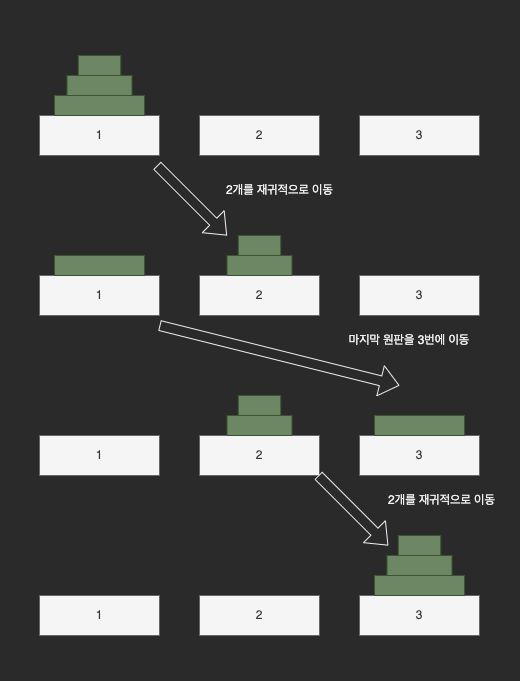

The diagram above was exported from draw.io. Its source (the exported page's mxGraphModel, read from the mxfile embedded in the PNG):
<mxGraphModel dx="946" dy="589" grid="1" gridSize="10" guides="1" tooltips="1" connect="1" arrows="1" fold="1" page="1" pageScale="1" pageWidth="827" pageHeight="1169" math="0" shadow="0">
  <root>
    <mxCell id="0" />
    <mxCell id="1" parent="0" />
    <mxCell id="63SJzNPJEj1OdPyjJVui-32" value="" style="rounded=0;whiteSpace=wrap;html=1;strokeColor=none;" parent="1" vertex="1">
      <mxGeometry x="80.63" y="205" width="518.75" height="680" as="geometry" />
    </mxCell>
    <mxCell id="63SJzNPJEj1OdPyjJVui-1" value="1" style="rounded=0;whiteSpace=wrap;html=1;fillColor=#f5f5f5;strokeColor=#666666;fontColor=#333333;" parent="1" vertex="1">
      <mxGeometry x="120" y="320" width="120" height="40" as="geometry" />
    </mxCell>
    <mxCell id="63SJzNPJEj1OdPyjJVui-2" value="2" style="rounded=0;whiteSpace=wrap;html=1;fillColor=#f5f5f5;strokeColor=#666666;fontColor=#333333;" parent="1" vertex="1">
      <mxGeometry x="280" y="320" width="120" height="40" as="geometry" />
    </mxCell>
    <mxCell id="63SJzNPJEj1OdPyjJVui-3" value="3" style="rounded=0;whiteSpace=wrap;html=1;fillColor=#f5f5f5;strokeColor=#666666;fontColor=#333333;" parent="1" vertex="1">
      <mxGeometry x="440" y="320" width="120" height="40" as="geometry" />
    </mxCell>
    <mxCell id="63SJzNPJEj1OdPyjJVui-4" value="" style="rounded=0;whiteSpace=wrap;html=1;fillColor=#6d8764;strokeColor=#3A5431;fontColor=#ffffff;" parent="1" vertex="1">
      <mxGeometry x="135" y="300" width="90" height="20" as="geometry" />
    </mxCell>
    <mxCell id="63SJzNPJEj1OdPyjJVui-5" value="" style="rounded=0;whiteSpace=wrap;html=1;fillColor=#6d8764;strokeColor=#3A5431;fontColor=#ffffff;" parent="1" vertex="1">
      <mxGeometry x="147.5" y="280" width="65" height="20" as="geometry" />
    </mxCell>
    <mxCell id="63SJzNPJEj1OdPyjJVui-6" value="" style="rounded=0;whiteSpace=wrap;html=1;fillColor=#6d8764;strokeColor=#3A5431;fontColor=#ffffff;" parent="1" vertex="1">
      <mxGeometry x="158.75" y="260" width="42.5" height="20" as="geometry" />
    </mxCell>
    <mxCell id="63SJzNPJEj1OdPyjJVui-7" value="1" style="rounded=0;whiteSpace=wrap;html=1;fillColor=#f5f5f5;strokeColor=#666666;fontColor=#333333;" parent="1" vertex="1">
      <mxGeometry x="120" y="480" width="120" height="40" as="geometry" />
    </mxCell>
    <mxCell id="63SJzNPJEj1OdPyjJVui-8" value="2" style="rounded=0;whiteSpace=wrap;html=1;fillColor=#f5f5f5;strokeColor=#666666;fontColor=#333333;" parent="1" vertex="1">
      <mxGeometry x="280" y="480" width="120" height="40" as="geometry" />
    </mxCell>
    <mxCell id="63SJzNPJEj1OdPyjJVui-9" value="3" style="rounded=0;whiteSpace=wrap;html=1;fillColor=#f5f5f5;strokeColor=#666666;fontColor=#333333;" parent="1" vertex="1">
      <mxGeometry x="440" y="480" width="120" height="40" as="geometry" />
    </mxCell>
    <mxCell id="63SJzNPJEj1OdPyjJVui-10" value="" style="rounded=0;whiteSpace=wrap;html=1;fillColor=#6d8764;strokeColor=#3A5431;fontColor=#ffffff;" parent="1" vertex="1">
      <mxGeometry x="135" y="460" width="90" height="20" as="geometry" />
    </mxCell>
    <mxCell id="63SJzNPJEj1OdPyjJVui-11" value="" style="rounded=0;whiteSpace=wrap;html=1;fillColor=#6d8764;strokeColor=#3A5431;fontColor=#ffffff;" parent="1" vertex="1">
      <mxGeometry x="307.5" y="460" width="65" height="20" as="geometry" />
    </mxCell>
    <mxCell id="63SJzNPJEj1OdPyjJVui-12" value="" style="rounded=0;whiteSpace=wrap;html=1;fillColor=#6d8764;strokeColor=#3A5431;fontColor=#ffffff;" parent="1" vertex="1">
      <mxGeometry x="318.75" y="440" width="42.5" height="20" as="geometry" />
    </mxCell>
    <mxCell id="63SJzNPJEj1OdPyjJVui-14" value="" style="shape=flexArrow;endArrow=classic;html=1;rounded=0;" parent="1" edge="1">
      <mxGeometry width="50" height="50" relative="1" as="geometry">
        <mxPoint x="237.5" y="370" as="sourcePoint" />
        <mxPoint x="307.5" y="440" as="targetPoint" />
      </mxGeometry>
    </mxCell>
    <mxCell id="63SJzNPJEj1OdPyjJVui-15" value="2개를 재귀적으로 이동" style="text;html=1;strokeColor=none;fillColor=none;align=center;verticalAlign=middle;whiteSpace=wrap;rounded=0;" parent="1" vertex="1">
      <mxGeometry x="301.25" y="380" width="118.75" height="30" as="geometry" />
    </mxCell>
    <mxCell id="63SJzNPJEj1OdPyjJVui-16" value="1" style="rounded=0;whiteSpace=wrap;html=1;fillColor=#f5f5f5;strokeColor=#666666;fontColor=#333333;" parent="1" vertex="1">
      <mxGeometry x="120" y="640" width="120" height="40" as="geometry" />
    </mxCell>
    <mxCell id="63SJzNPJEj1OdPyjJVui-17" value="2" style="rounded=0;whiteSpace=wrap;html=1;fillColor=#f5f5f5;strokeColor=#666666;fontColor=#333333;" parent="1" vertex="1">
      <mxGeometry x="280" y="640" width="120" height="40" as="geometry" />
    </mxCell>
    <mxCell id="63SJzNPJEj1OdPyjJVui-18" value="3" style="rounded=0;whiteSpace=wrap;html=1;fillColor=#f5f5f5;strokeColor=#666666;fontColor=#333333;" parent="1" vertex="1">
      <mxGeometry x="440" y="640" width="120" height="40" as="geometry" />
    </mxCell>
    <mxCell id="63SJzNPJEj1OdPyjJVui-19" value="" style="rounded=0;whiteSpace=wrap;html=1;fillColor=#6d8764;strokeColor=#3A5431;fontColor=#ffffff;" parent="1" vertex="1">
      <mxGeometry x="455" y="620" width="90" height="20" as="geometry" />
    </mxCell>
    <mxCell id="63SJzNPJEj1OdPyjJVui-20" value="" style="rounded=0;whiteSpace=wrap;html=1;fillColor=#6d8764;strokeColor=#3A5431;fontColor=#ffffff;" parent="1" vertex="1">
      <mxGeometry x="307.5" y="620" width="65" height="20" as="geometry" />
    </mxCell>
    <mxCell id="63SJzNPJEj1OdPyjJVui-21" value="" style="rounded=0;whiteSpace=wrap;html=1;fillColor=#6d8764;strokeColor=#3A5431;fontColor=#ffffff;" parent="1" vertex="1">
      <mxGeometry x="318.75" y="600" width="42.5" height="20" as="geometry" />
    </mxCell>
    <mxCell id="63SJzNPJEj1OdPyjJVui-22" value="" style="shape=flexArrow;endArrow=classic;html=1;rounded=0;" parent="1" edge="1">
      <mxGeometry width="50" height="50" relative="1" as="geometry">
        <mxPoint x="240" y="530" as="sourcePoint" />
        <mxPoint x="480" y="590" as="targetPoint" />
      </mxGeometry>
    </mxCell>
    <mxCell id="63SJzNPJEj1OdPyjJVui-23" value="마지막 원판을 3번에 이동" style="text;html=1;strokeColor=none;fillColor=none;align=center;verticalAlign=middle;whiteSpace=wrap;rounded=0;" parent="1" vertex="1">
      <mxGeometry x="420" y="530" width="140" height="30" as="geometry" />
    </mxCell>
    <mxCell id="63SJzNPJEj1OdPyjJVui-24" value="2" style="rounded=0;whiteSpace=wrap;html=1;fillColor=#f5f5f5;strokeColor=#666666;fontColor=#333333;" parent="1" vertex="1">
      <mxGeometry x="280" y="800" width="120" height="40" as="geometry" />
    </mxCell>
    <mxCell id="63SJzNPJEj1OdPyjJVui-25" value="3" style="rounded=0;whiteSpace=wrap;html=1;fillColor=#f5f5f5;strokeColor=#666666;fontColor=#333333;" parent="1" vertex="1">
      <mxGeometry x="440" y="800" width="120" height="40" as="geometry" />
    </mxCell>
    <mxCell id="63SJzNPJEj1OdPyjJVui-26" value="" style="rounded=0;whiteSpace=wrap;html=1;fillColor=#6d8764;strokeColor=#3A5431;fontColor=#ffffff;" parent="1" vertex="1">
      <mxGeometry x="455" y="780" width="90" height="20" as="geometry" />
    </mxCell>
    <mxCell id="63SJzNPJEj1OdPyjJVui-27" value="" style="rounded=0;whiteSpace=wrap;html=1;fillColor=#6d8764;strokeColor=#3A5431;fontColor=#ffffff;" parent="1" vertex="1">
      <mxGeometry x="467.5" y="760" width="65" height="20" as="geometry" />
    </mxCell>
    <mxCell id="63SJzNPJEj1OdPyjJVui-28" value="" style="rounded=0;whiteSpace=wrap;html=1;fillColor=#6d8764;strokeColor=#3A5431;fontColor=#ffffff;" parent="1" vertex="1">
      <mxGeometry x="478.75" y="740" width="42.5" height="20" as="geometry" />
    </mxCell>
    <mxCell id="63SJzNPJEj1OdPyjJVui-29" value="1" style="rounded=0;whiteSpace=wrap;html=1;fillColor=#f5f5f5;strokeColor=#666666;fontColor=#333333;" parent="1" vertex="1">
      <mxGeometry x="120" y="800" width="120" height="40" as="geometry" />
    </mxCell>
    <mxCell id="63SJzNPJEj1OdPyjJVui-30" value="2개를 재귀적으로 이동" style="text;html=1;strokeColor=none;fillColor=none;align=center;verticalAlign=middle;whiteSpace=wrap;rounded=0;" parent="1" vertex="1">
      <mxGeometry x="462.5" y="690" width="118.75" height="30" as="geometry" />
    </mxCell>
    <mxCell id="63SJzNPJEj1OdPyjJVui-31" value="" style="shape=flexArrow;endArrow=classic;html=1;rounded=0;" parent="1" edge="1">
      <mxGeometry width="50" height="50" relative="1" as="geometry">
        <mxPoint x="398.75" y="680" as="sourcePoint" />
        <mxPoint x="468.75" y="750" as="targetPoint" />
      </mxGeometry>
    </mxCell>
  </root>
</mxGraphModel>